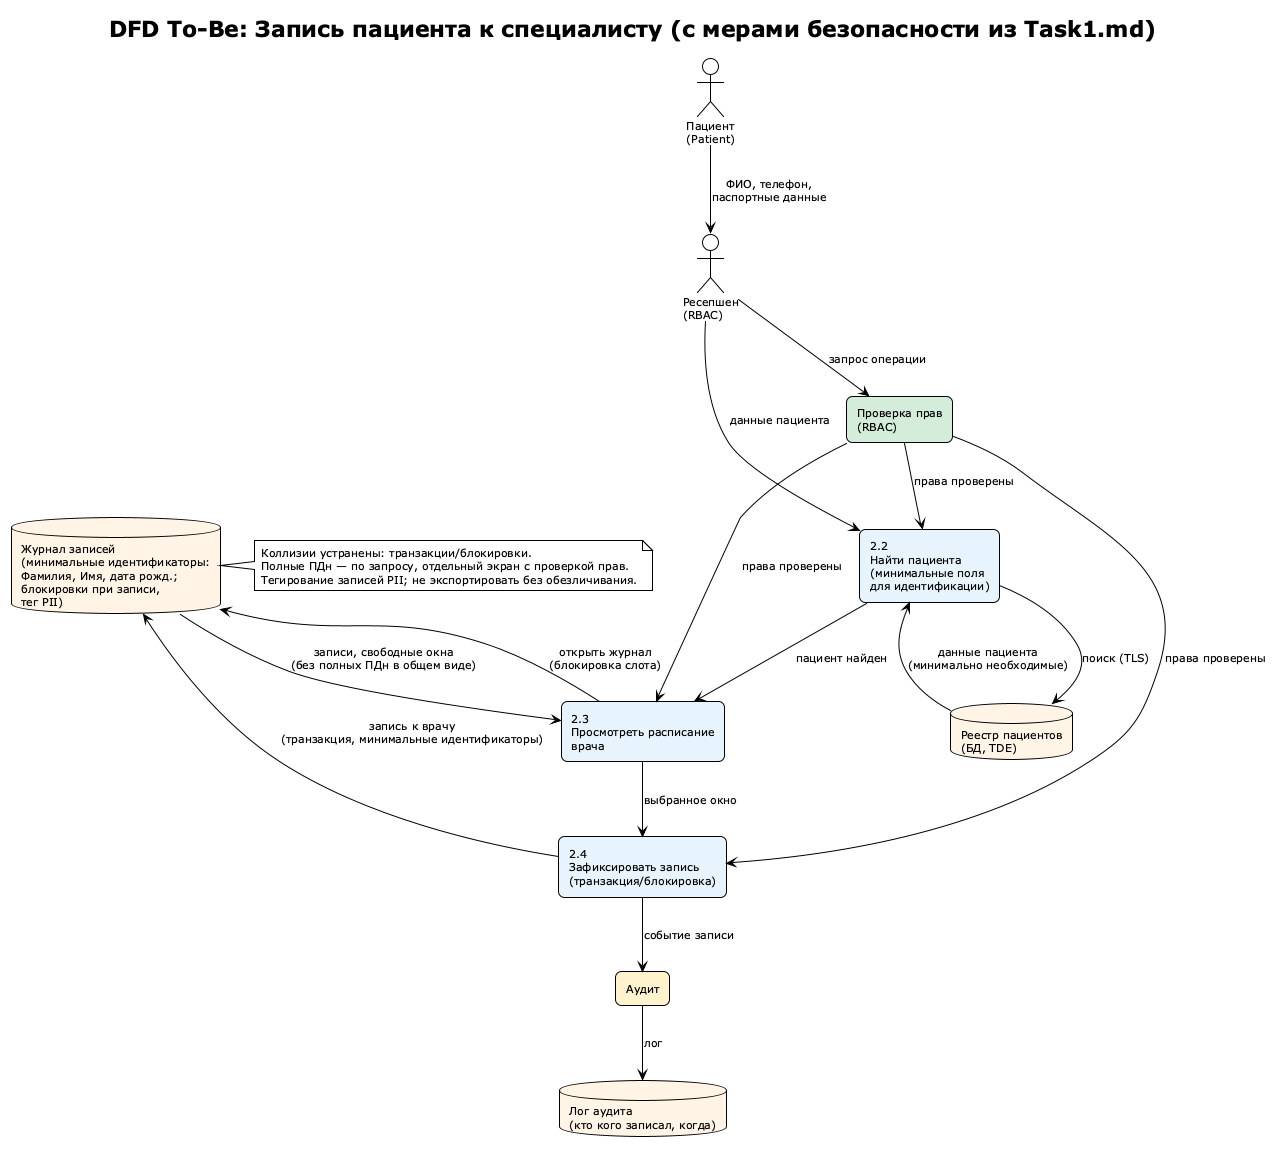

The diagram above was rendered by PlantUML. Its source (embedded in the PNG):
@startuml Task1-DFD-2-Booking-ToBe
!theme plain
title DFD To-Be: Запись пациента к специалисту (с мерами безопасности из Task1.md)

skinparam defaultFontSize 11
skinparam rectangle {
  roundCorner 12
  backgroundColor #E8F4FD
}
skinparam database {
  backgroundColor #FFF4E6
}

actor "Пациент\n(Patient)" as Patient
actor "Ресепшен\n(RBAC)" as Admin

rectangle "2.2\nНайти пациента\n(минимальные поля\nдля идентификации)" as P2 #E8F4FD
rectangle "2.3\nПросмотреть расписание\nврача" as P3 #E8F4FD
rectangle "2.4\nЗафиксировать запись\n(транзакция/блокировка)" as P4 #E8F4FD
rectangle "Проверка прав\n(RBAC)" as RBAC #D4EDDA
rectangle "Аудит" as Audit #FFF3CD

database "Реестр пациентов\n(БД, TDE)" as D1
database "Журнал записей\n(минимальные идентификаторы:\nФамилия, Имя, дата рожд.;\nблокировки при записи,\nтег PII)" as D2
database "Лог аудита\n(кто кого записал, когда)" as D3

Patient --> Admin : ФИО, телефон,\nпаспортные данные

Admin --> RBAC : запрос операции
RBAC --> P2 : права проверены
RBAC --> P3 : права проверены
RBAC --> P4 : права проверены

Admin --> P2 : данные пациента

P2 --> D1 : поиск (TLS)
D1 --> P2 : данные пациента\n(минимально необходимые)

P2 --> P3 : пациент найден

P3 --> D2 : открыть журнал\n(блокировка слота)
D2 --> P3 : записи, свободные окна\n(без полных ПДн в общем виде)

P3 --> P4 : выбранное окно

P4 --> D2 : запись к врачу\n(транзакция, минимальные идентификаторы)
P4 --> Audit : событие записи
Audit --> D3 : лог

note right of D2
  Коллизии устранены: транзакции/блокировки.
  Полные ПДн — по запросу, отдельный экран с проверкой прав.
  Тегирование записей PII; не экспортировать без обезличивания.
end note

@enduml